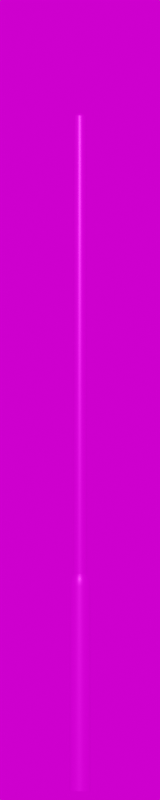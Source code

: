 # Source: Histo_4500.blend  (saved by Blender 3.6.11; exported with 4.5.12 LTS)
import bpy
from mathutils import Matrix  # noqa: F401  (used for matrix-valued properties, if any)

bpy.ops.wm.read_factory_settings(use_empty=True)
scene = bpy.context.scene
scene.name = 'Scene'

# ---- collections
col_collection = bpy.data.collections.new('Collection'); scene.collection.children.link(col_collection)

# ---- images (referenced by path relative to the original .blend; pixels are not part of the script)
import os
ASSET_DIR = os.environ.get("B2B_ASSET_DIR", "")  # directory of the original .blend (textures are referenced by path, not embedded)
HERE = os.path.dirname(os.path.abspath(__file__))  # packed textures are extracted next to this script under _unpacked/

def load_image(name, relpath, width, height, colorspace="sRGB"):
    """Load a texture the original file referenced (path relative to the .blend, or extracted next to this script)."""
    p = next((c for c in (os.path.join(HERE, relpath), os.path.join(ASSET_DIR, relpath)) if relpath and os.path.exists(c)), "")
    if p:
        img = bpy.data.images.load(p, check_existing=True)
        img.name = name
    else:  # same state as the original file: an image datablock whose file is absent (Cycles renders it pink)
        img = bpy.data.images.new(name, width, height)
        img.source = "FILE"
        img.filepath = "//" + (relpath or name)
    img.colorspace_settings.name = colorspace
    return img
img_ral_9011_graphitschwarz_jpg_001 = load_image('RAL_9011_Graphitschwarz.jpg.001', 'RAL_9011_Graphitschwarz.jpg', 1024, 1024, 'sRGB')
img_kloofendal_48d_partly_cloudy_puresky_8k_hdr = load_image('kloofendal_48d_partly_cloudy_puresky_8k.hdr', 'kloofendal_48d_partly_cloudy_puresky_8k.hdr', 1024, 1024, 'Linear Rec.709')

# ---- materials (node trees are filled in below, after node groups)
mat_schwarz = bpy.data.materials.new('Schwarz')
mat_schwarz.alpha_threshold = 0.0
mat_schwarz.roughness = 0.5
mat_schwarz.line_color = (0.0, 0.0, 0.0, 1.0)

# ---- node groups
ng_auto_smooth = bpy.data.node_groups.new('Auto Smooth', 'GeometryNodeTree')
_s = ng_auto_smooth.interface.new_socket(name='Geometry', in_out='OUTPUT', socket_type='NodeSocketGeometry')
_s = ng_auto_smooth.interface.new_socket(name='Geometry', in_out='INPUT', socket_type='NodeSocketGeometry')
_s = ng_auto_smooth.interface.new_socket(name='Angle', in_out='INPUT', socket_type='NodeSocketFloat')
_s.subtype = 'ANGLE'
_s.min_value = 0.0
_s.max_value = 3.142
ng_auto_smooth.is_modifier = True
_N = ng_auto_smooth.nodes; _L = ng_auto_smooth.links
n0 = _N.new('NodeGroupOutput'); n0.name = 'Group Output'; n0.location = (480, -100)
n1 = _N.new('NodeGroupInput'); n1.name = 'Group Input'; n1.location = (-420, -300)
n2 = _N.new('NodeGroupInput'); n2.name = 'Group Input.001'; n2.location = (-60, -100)
n3 = _N.new('GeometryNodeSetShadeSmooth'); n3.name = 'Set Shade Smooth'; n3.location = (120, -100)
n3.domain = 'EDGE'
n4 = _N.new('GeometryNodeSetShadeSmooth'); n4.name = 'Set Shade Smooth.001'; n4.location = (300, -100)
n5 = _N.new('GeometryNodeInputMeshEdgeAngle'); n5.name = 'Edge Angle'; n5.location = (-420, -220)
n6 = _N.new('GeometryNodeInputEdgeSmooth'); n6.name = 'Is Edge Smooth'; n6.location = (-60, -160)
n7 = _N.new('GeometryNodeInputShadeSmooth'); n7.name = 'Is Face Smooth'; n7.location = (-240, -340)
n8 = _N.new('FunctionNodeBooleanMath'); n8.name = 'Boolean Math'; n8.location = (-60, -220)
n9 = _N.new('FunctionNodeCompare'); n9.name = 'Compare'; n9.location = (-240, -180)
n9.operation = 'LESS_EQUAL'
_L.new(n5.outputs[0], n9.inputs[0])
_L.new(n4.outputs[0], n0.inputs[0])
_L.new(n1.outputs[1], n9.inputs[1])
_L.new(n9.outputs[0], n8.inputs[0])
_L.new(n7.outputs[0], n8.inputs[1])
_L.new(n2.outputs[0], n3.inputs[0])
_L.new(n6.outputs[0], n3.inputs[1])
_L.new(n3.outputs[0], n4.inputs[0])
_L.new(n8.outputs[0], n3.inputs[2])
n0.is_active_output = True

# ---- material node trees
mat_schwarz.use_nodes = True; mat_schwarz.node_tree.nodes.clear()
_N = mat_schwarz.node_tree.nodes; _L = mat_schwarz.node_tree.links
n0 = _N.new('ShaderNodeOutputMaterial'); n0.name = 'Material Output'; n0.location = (300, 300)
n1 = _N.new('ShaderNodeBsdfPrincipled'); n1.name = 'Principled BSDF'; n1.location = (10, 300)
n1.distribution = 'GGX'
n1.subsurface_method = 'RANDOM_WALK_SKIN'
n1.inputs[1].default_value = 0.8
n1.inputs[2].default_value = 0.4
n1.inputs[3].default_value = 1.45
n1.inputs[27].default_value = (0.0, 0.0, 0.0, 1.0)
n1.inputs[28].default_value = 1.0
n2 = _N.new('ShaderNodeTexImage'); n2.name = 'Image Texture'; n2.location = (-280, 280)
n2.image = img_ral_9011_graphitschwarz_jpg_001
_L.new(n1.outputs[0], n0.inputs[0])
_L.new(n2.outputs[0], n1.inputs[0])
n0.is_active_output = True

# ---- world
world_world = bpy.data.worlds.new('World'); scene.world = world_world
world_world.use_nodes = True; world_world.node_tree.nodes.clear()
_N = world_world.node_tree.nodes; _L = world_world.node_tree.links
n0 = _N.new('ShaderNodeOutputWorld'); n0.name = 'World Output'; n0.location = (300, 300)
n1 = _N.new('ShaderNodeBackground'); n1.name = 'Background'; n1.location = (10, 300)
n2 = _N.new('ShaderNodeTexEnvironment'); n2.name = 'Environment Texture'; n2.location = (-280, 280)
n2.image = img_kloofendal_48d_partly_cloudy_puresky_8k_hdr
_L.new(n1.outputs[0], n0.inputs[0])
_L.new(n2.outputs[0], n1.inputs[0])
n0.is_active_output = True
world_world.color = (0.05088, 0.05088, 0.05088)
world_world.use_sun_shadow = False
world_world.sun_shadow_jitter_overblur = 0.0

# ---- cameras
cam_camera = bpy.data.cameras.new('Camera')
cam_camera.lens = 100.0

# ---- meshes
me_beziercurve_002 = bpy.data.meshes.new('BezierCurve.002')
me_beziercurve_002.from_pydata([(0.0, 0.057, -4.994), (0.0, 0.057, -3.894), (0.0, 0.05407, -3.865), (0.0, 0.04799, -3.844), (0.0, 0.038, -3.825), (0.0, 0.038, -1.225), (0.0, 0.0345, -1.217), (0.0, 0.02725, -1.21), (0.0, 0.02, -1.203), (-0.02181, 0.05266, -4.994), (-0.02181, 0.05266, -3.894), (-0.02069, 0.04996, -3.865), (-0.01837, 0.04434, -3.844), (-0.01454, 0.03511, -3.825), (-0.01454, 0.03511, -1.425), (-0.0132, 0.03187, -1.417), (-0.01043, 0.02517, -1.41), (-0.007654, 0.01848, -1.403), (-0.04031, 0.04031, -4.994), (-0.04031, 0.04031, -3.894), (-0.03824, 0.03824, -3.865), (-0.03394, 0.03394, -3.844), (-0.02687, 0.02687, -3.825), (-0.02687, 0.02687, -1.425), (-0.02439, 0.02439, -1.417), (-0.01927, 0.01927, -1.41), (-0.01414, 0.01414, -1.403), (-0.05266, 0.02181, -4.994), (-0.05266, 0.02181, -3.894), (-0.04996, 0.02069, -3.865), (-0.04434, 0.01837, -3.844), (-0.03511, 0.01454, -3.825), (-0.03511, 0.01454, -1.425), (-0.03187, 0.0132, -1.417), (-0.02517, 0.01043, -1.41), (-0.01848, 0.007654, -1.403), (-0.057, -2.492e-09, -4.994), (-0.057, -2.492e-09, -3.894), (-0.05407, -2.364e-09, -3.865), (-0.04799, -2.098e-09, -3.844), (-0.038, -1.661e-09, -3.825), (-0.038, -1.661e-09, -1.425), (-0.0345, -1.508e-09, -1.417), (-0.02725, -1.191e-09, -1.41), (-0.02, -8.742e-10, -1.403), (-0.05266, -0.02181, -4.994), (-0.05266, -0.02181, -3.894), (-0.04996, -0.02069, -3.865), (-0.04434, -0.01837, -3.844), (-0.03511, -0.01454, -3.825), (-0.03511, -0.01454, -1.425), (-0.03187, -0.0132, -1.417), (-0.02517, -0.01043, -1.41), (-0.01848, -0.007654, -1.403), (-0.04031, -0.04031, -4.994), (-0.04031, -0.04031, -3.894), (-0.03824, -0.03824, -3.865), (-0.03394, -0.03394, -3.844), (-0.02687, -0.02687, -3.825), (-0.02687, -0.02687, -1.425), (-0.02439, -0.02439, -1.417), (-0.01927, -0.01927, -1.41), (-0.01414, -0.01414, -1.403), (-0.02181, -0.05266, -4.994), (-0.02181, -0.05266, -3.894), (-0.02069, -0.04996, -3.865), (-0.01837, -0.04434, -3.844), (-0.01454, -0.03511, -3.825), (-0.01454, -0.03511, -1.425), (-0.0132, -0.03187, -1.417), (-0.01043, -0.02517, -1.41), (-0.007654, -0.01848, -1.403), (4.983e-09, -0.057, -4.994), (4.983e-09, -0.057, -3.894), (4.727e-09, -0.05407, -3.865), (4.196e-09, -0.04799, -3.844), (3.322e-09, -0.038, -3.825), (3.322e-09, -0.038, -1.225), (3.016e-09, -0.0345, -1.217), (2.382e-09, -0.02725, -1.21), (1.748e-09, -0.02, -1.203), (0.02181, -0.05266, -4.994), (0.02181, -0.05266, -3.894), (0.02069, -0.04996, -3.865), (0.01837, -0.04434, -3.844), (0.01454, -0.03511, -3.825), (0.01454, -0.03511, -1.225), (0.0132, -0.03187, -1.217), (0.01043, -0.02517, -1.21), (0.007654, -0.01848, -1.203), (0.04031, -0.04031, -4.994), (0.04031, -0.04031, -3.894), (0.03824, -0.03824, -3.865), (0.03394, -0.03394, -3.844), (0.02687, -0.02687, -3.825), (0.02687, -0.02687, -1.225), (0.02439, -0.02439, -1.217), (0.01927, -0.01927, -1.21), (0.01414, -0.01414, -1.203), (0.05266, -0.02181, -4.994), (0.05266, -0.02181, -3.894), (0.04996, -0.02069, -3.865), (0.04434, -0.01837, -3.844), (0.03511, -0.01454, -3.825), (0.03511, -0.01454, -1.225), (0.03187, -0.0132, -1.217), (0.02517, -0.01043, -1.21), (0.01848, -0.007654, -1.203), (0.057, 6.797e-10, -4.994), (0.057, 6.797e-10, -3.894), (0.05407, 6.448e-10, -3.865), (0.04799, 5.723e-10, -3.844), (0.038, 4.531e-10, -3.825), (0.038, 4.531e-10, -1.225), (0.0345, 4.114e-10, -1.217), (0.02725, 3.249e-10, -1.21), (0.02, 2.385e-10, -1.203), (0.05266, 0.02181, -4.994), (0.05266, 0.02181, -3.894), (0.04996, 0.02069, -3.865), (0.04434, 0.01837, -3.844), (0.03511, 0.01454, -3.825), (0.03511, 0.01454, -1.225), (0.03187, 0.0132, -1.217), (0.02517, 0.01043, -1.21), (0.01848, 0.007654, -1.203), (0.04031, 0.04031, -4.994), (0.04031, 0.04031, -3.894), (0.03824, 0.03824, -3.865), (0.03394, 0.03394, -3.844), (0.02687, 0.02687, -3.825), (0.02687, 0.02687, -1.225), (0.02439, 0.02439, -1.217), (0.01927, 0.01927, -1.21), (0.01414, 0.01414, -1.203), (0.02181, 0.05266, -4.994), (0.02181, 0.05266, -3.894), (0.02069, 0.04996, -3.865), (0.01837, 0.04434, -3.844), (0.01454, 0.03511, -3.825), (0.01454, 0.03511, -1.225), (0.0132, 0.03187, -1.217), (0.01043, 0.02517, -1.21), (0.007654, 0.01848, -1.203)], [], [(1, 0, 9), (10, 9, 18), (19, 18, 27), (28, 27, 36), (37, 36, 45), (46, 45, 54), (55, 54, 63), (64, 63, 72), (73, 72, 81), (82, 81, 90), (91, 90, 99), (100, 99, 108), (109, 108, 117), (118, 117, 126), (127, 126, 135), (136, 135, 0), (2, 1, 10), (11, 10, 19), (20, 19, 28), (28, 37, 38), (37, 46, 47), (47, 46, 55), (56, 55, 64), (65, 64, 73), (74, 73, 82), (82, 91, 92), (92, 91, 100), (101, 100, 109), (110, 109, 118), (118, 127, 128), (128, 127, 136), (137, 136, 1), (3, 2, 11), (12, 11, 20), (20, 29, 30), (30, 29, 38), (39, 38, 47), (48, 47, 56), (56, 65, 66), (66, 65, 74), (75, 74, 83), (84, 83, 92), (93, 92, 101), (102, 101, 110), (110, 119, 120), (120, 119, 128), (129, 128, 137), (138, 137, 2), (4, 3, 12), (13, 12, 21), (22, 21, 30), (30, 39, 40), (40, 39, 48), (49, 48, 57), (58, 57, 66), (67, 66, 75), (76, 75, 84), (85, 84, 93), (93, 102, 103), (103, 102, 111), (112, 111, 120), (121, 120, 129), (130, 129, 138), (138, 3, 4), (5, 4, 13), (14, 13, 22), (23, 22, 31), (32, 31, 40), (41, 40, 49), (50, 49, 58), (59, 58, 67), (68, 67, 76), (77, 76, 85), (86, 85, 94), (95, 94, 103), (104, 103, 112), (113, 112, 121), (122, 121, 130), (131, 130, 139), (140, 139, 4), (6, 5, 14), (15, 14, 23), (24, 23, 32), (33, 32, 41), (42, 41, 50), (50, 59, 60), (60, 59, 68), (69, 68, 77), (77, 86, 87), (86, 95, 96), (96, 95, 104), (105, 104, 113), (114, 113, 122), (123, 122, 131), (132, 131, 140), (141, 140, 5), (7, 6, 15), (16, 15, 24), (25, 24, 33), (33, 42, 43), (43, 42, 51), (52, 51, 60), (60, 69, 70), (70, 69, 78), (79, 78, 87), (88, 87, 96), (97, 96, 105), (106, 105, 114), (115, 114, 123), (124, 123, 132), (133, 132, 141), (142, 141, 6), (8, 7, 16), (17, 16, 25), (26, 25, 34), (35, 34, 43), (44, 43, 52), (53, 52, 61), (62, 61, 70), (71, 70, 79), (80, 79, 88), (89, 88, 97), (97, 106, 107), (107, 106, 115), (116, 115, 124), (125, 124, 133), (134, 133, 142), (143, 142, 7), (1, 9, 10), (10, 18, 19), (19, 27, 28), (28, 36, 37), (37, 45, 46), (46, 54, 55), (55, 63, 64), (64, 72, 73), (73, 81, 82), (82, 90, 91), (91, 99, 100), (100, 108, 109), (109, 117, 118), (118, 126, 127), (127, 135, 136), (136, 0, 1), (2, 10, 11), (11, 19, 20), (20, 28, 29), (28, 38, 29), (37, 47, 38), (47, 55, 56), (56, 64, 65), (65, 73, 74), (74, 82, 83), (82, 92, 83), (92, 100, 101), (101, 109, 110), (110, 118, 119), (118, 128, 119), (128, 136, 137), (137, 1, 2), (3, 11, 12), (12, 20, 21), (20, 30, 21), (30, 38, 39), (39, 47, 48), (48, 56, 57), (56, 66, 57), (66, 74, 75), (75, 83, 84), (84, 92, 93), (93, 101, 102), (102, 110, 111), (110, 120, 111), (120, 128, 129), (129, 137, 138), (138, 2, 3), (4, 12, 13), (13, 21, 22), (22, 30, 31), (30, 40, 31), (40, 48, 49), (49, 57, 58), (58, 66, 67), (67, 75, 76), (76, 84, 85), (85, 93, 94), (93, 103, 94), (103, 111, 112), (112, 120, 121), (121, 129, 130), (130, 138, 139), (138, 4, 139), (5, 13, 14), (14, 22, 23), (23, 31, 32), (32, 40, 41), (41, 49, 50), (50, 58, 59), (59, 67, 68), (68, 76, 77), (77, 85, 86), (86, 94, 95), (95, 103, 104), (104, 112, 113), (113, 121, 122), (122, 130, 131), (131, 139, 140), (140, 4, 5), (6, 14, 15), (15, 23, 24), (24, 32, 33), (33, 41, 42), (42, 50, 51), (50, 60, 51), (60, 68, 69), (69, 77, 78), (77, 87, 78), (86, 96, 87), (96, 104, 105), (105, 113, 114), (114, 122, 123), (123, 131, 132), (132, 140, 141), (141, 5, 6), (7, 15, 16), (16, 24, 25), (25, 33, 34), (33, 43, 34), (43, 51, 52), (52, 60, 61), (60, 70, 61), (70, 78, 79), (79, 87, 88), (88, 96, 97), (97, 105, 106), (106, 114, 115), (115, 123, 124), (124, 132, 133), (133, 141, 142), (142, 6, 7), (8, 16, 17), (17, 25, 26), (26, 34, 35), (35, 43, 44), (44, 52, 53), (53, 61, 62), (62, 70, 71), (71, 79, 80), (80, 88, 89), (89, 97, 98), (97, 107, 98), (107, 115, 116), (116, 124, 125), (125, 133, 134), (134, 142, 143), (143, 7, 8)])
me_beziercurve_002.polygons.foreach_set('use_smooth', [True] * 256)
_uv = me_beziercurve_002.uv_layers.new(name='UVMap')
_uv.uv.foreach_set('vector', [0.0, -3.894, 0.0, -4.994, 0.0625, -4.994, 0.0625, -3.894, 0.0625, -4.994, 0.125, -4.994, 0.125, -3.894, 0.125, -4.994, 0.1875, -4.994, 0.1875, -3.894, 0.1875, -4.994, 0.25, -4.994, 0.25, -3.894, 0.25, -4.994, 0.3125, -4.994, 0.3125, -3.894, 0.3125, -4.994, 0.375, -4.994, 0.375, -3.894, 0.375, -4.994, 0.4375, -4.994, 0.4375, -3.894, 0.4375, -4.994, 0.5, -4.994, 0.5, -3.894, 0.5, -4.994, 0.5625, -4.994, 0.5625, -3.894, 0.5625, -4.994, 0.625, -4.994, 0.625, -3.894, 0.625, -4.994, 0.6875, -4.994, 0.6875, -3.894, 0.6875, -4.994, 0.75, -4.994, 0.75, -3.894, 0.75, -4.994, 0.8125, -4.994, 0.8125, -3.894, 0.8125, -4.994, 0.875, -4.994, 0.875, -3.894, 0.875, -4.994, 0.9375, -4.994, 0.9375, -3.894, 0.9375, -4.994, 1.0, -4.994, 0.0, -3.865, 0.0, -3.894, 0.0625, -3.894, 0.0625, -3.865, 0.0625, -3.894, 0.125, -3.894, 0.125, -3.865, 0.125, -3.894, 0.1875, -3.894, 0.1875, -3.894, 0.25, -3.894, 0.25, -3.865, 0.25, -3.894, 0.3125, -3.894, 0.3125, -3.865, 0.3125, -3.865, 0.3125, -3.894, 0.375, -3.894, 0.375, -3.865, 0.375, -3.894, 0.4375, -3.894, 0.4375, -3.865, 0.4375, -3.894, 0.5, -3.894, 0.5, -3.865, 0.5, -3.894, 0.5625, -3.894, 0.5625, -3.894, 0.625, -3.894, 0.625, -3.865, 0.625, -3.865, 0.625, -3.894, 0.6875, -3.894, 0.6875, -3.865, 0.6875, -3.894, 0.75, -3.894, 0.75, -3.865, 0.75, -3.894, 0.8125, -3.894, 0.8125, -3.894, 0.875, -3.894, 0.875, -3.865, 0.875, -3.865, 0.875, -3.894, 0.9375, -3.894, 0.9375, -3.865, 0.9375, -3.894, 1.0, -3.894, 0.0, -3.844, 0.0, -3.865, 0.0625, -3.865, 0.0625, -3.844, 0.0625, -3.865, 0.125, -3.865, 0.125, -3.865, 0.1875, -3.865, 0.1875, -3.844, 0.1875, -3.844, 0.1875, -3.865, 0.25, -3.865, 0.25, -3.844, 0.25, -3.865, 0.3125, -3.865, 0.3125, -3.844, 0.3125, -3.865, 0.375, -3.865, 0.375, -3.865, 0.4375, -3.865, 0.4375, -3.844, 0.4375, -3.844, 0.4375, -3.865, 0.5, -3.865, 0.5, -3.844, 0.5, -3.865, 0.5625, -3.865, 0.5625, -3.844, 0.5625, -3.865, 0.625, -3.865, 0.625, -3.844, 0.625, -3.865, 0.6875, -3.865, 0.6875, -3.844, 0.6875, -3.865, 0.75, -3.865, 0.75, -3.865, 0.8125, -3.865, 0.8125, -3.844, 0.8125, -3.844, 0.8125, -3.865, 0.875, -3.865, 0.875, -3.844, 0.875, -3.865, 0.9375, -3.865, 0.9375, -3.844, 0.9375, -3.865, 1.0, -3.865, 0.0, -3.825, 0.0, -3.844, 0.0625, -3.844, 0.0625, -3.825, 0.0625, -3.844, 0.125, -3.844, 0.125, -3.825, 0.125, -3.844, 0.1875, -3.844, 0.1875, -3.844, 0.25, -3.844, 0.25, -3.825, 0.25, -3.825, 0.25, -3.844, 0.3125, -3.844, 0.3125, -3.825, 0.3125, -3.844, 0.375, -3.844, 0.375, -3.825, 0.375, -3.844, 0.4375, -3.844, 0.4375, -3.825, 0.4375, -3.844, 0.5, -3.844, 0.5, -3.825, 0.5, -3.844, 0.5625, -3.844, 0.5625, -3.825, 0.5625, -3.844, 0.625, -3.844, 0.625, -3.844, 0.6875, -3.844, 0.6875, -3.825, 0.6875, -3.825, 0.6875, -3.844, 0.75, -3.844, 0.75, -3.825, 0.75, -3.844, 0.8125, -3.844, 0.8125, -3.825, 0.8125, -3.844, 0.875, -3.844, 0.875, -3.825, 0.875, -3.844, 0.9375, -3.844, 0.9375, -3.844, 1.0, -3.844, 1.0, -3.825, 0.0, -0.4247, 0.0, -3.825, 0.0625, -3.825, 0.0625, -0.4247, 0.0625, -3.825, 0.125, -3.825, 0.125, -0.4247, 0.125, -3.825, 0.1875, -3.825, 0.1875, -0.4247, 0.1875, -3.825, 0.25, -3.825, 0.25, -0.4247, 0.25, -3.825, 0.3125, -3.825, 0.3125, -0.4247, 0.3125, -3.825, 0.375, -3.825, 0.375, -0.4247, 0.375, -3.825, 0.4375, -3.825, 0.4375, -0.4247, 0.4375, -3.825, 0.5, -3.825, 0.5, -0.4247, 0.5, -3.825, 0.5625, -3.825, 0.5625, -0.4247, 0.5625, -3.825, 0.625, -3.825, 0.625, -0.4247, 0.625, -3.825, 0.6875, -3.825, 0.6875, -0.4247, 0.6875, -3.825, 0.75, -3.825, 0.75, -0.4247, 0.75, -3.825, 0.8125, -3.825, 0.8125, -0.4247, 0.8125, -3.825, 0.875, -3.825, 0.875, -0.4247, 0.875, -3.825, 0.9375, -3.825, 0.9375, -0.4247, 0.9375, -3.825, 1.0, -3.825, 0.0, -0.4168, 0.0, -0.4247, 0.0625, -0.4247, 0.0625, -0.4168, 0.0625, -0.4247, 0.125, -0.4247, 0.125, -0.4168, 0.125, -0.4247, 0.1875, -0.4247, 0.1875, -0.4168, 0.1875, -0.4247, 0.25, -0.4247, 0.25, -0.4168, 0.25, -0.4247, 0.3125, -0.4247, 0.3125, -0.4247, 0.375, -0.4247, 0.375, -0.4168, 0.375, -0.4168, 0.375, -0.4247, 0.4375, -0.4247, 0.4375, -0.4168, 0.4375, -0.4247, 0.5, -0.4247, 0.5, -0.4247, 0.5625, -0.4247, 0.5625, -0.4168, 0.5625, -0.4247, 0.625, -0.4247, 0.625, -0.4168, 0.625, -0.4168, 0.625, -0.4247, 0.6875, -0.4247, 0.6875, -0.4168, 0.6875, -0.4247, 0.75, -0.4247, 0.75, -0.4168, 0.75, -0.4247, 0.8125, -0.4247, 0.8125, -0.4168, 0.8125, -0.4247, 0.875, -0.4247, 0.875, -0.4168, 0.875, -0.4247, 0.9375, -0.4247, 0.9375, -0.4168, 0.9375, -0.4247, 1.0, -0.4247, 0.0, -0.4098, 0.0, -0.4168, 0.0625, -0.4168, 0.0625, -0.4098, 0.0625, -0.4168, 0.125, -0.4168, 0.125, -0.4098, 0.125, -0.4168, 0.1875, -0.4168, 0.1875, -0.4168, 0.25, -0.4168, 0.25, -0.4098, 0.25, -0.4098, 0.25, -0.4168, 0.3125, -0.4168, 0.3125, -0.4098, 0.3125, -0.4168, 0.375, -0.4168, 0.375, -0.4168, 0.4375, -0.4168, 0.4375, -0.4098, 0.4375, -0.4098, 0.4375, -0.4168, 0.5, -0.4168, 0.5, -0.4098, 0.5, -0.4168, 0.5625, -0.4168, 0.5625, -0.4098, 0.5625, -0.4168, 0.625, -0.4168, 0.625, -0.4098, 0.625, -0.4168, 0.6875, -0.4168, 0.6875, -0.4098, 0.6875, -0.4168, 0.75, -0.4168, 0.75, -0.4098, 0.75, -0.4168, 0.8125, -0.4168, 0.8125, -0.4098, 0.8125, -0.4168, 0.875, -0.4168, 0.875, -0.4098, 0.875, -0.4168, 0.9375, -0.4168, 0.9375, -0.4098, 0.9375, -0.4168, 1.0, -0.4168, 0.0, -0.4029, 0.0, -0.4098, 0.0625, -0.4098, 0.0625, -0.4029, 0.0625, -0.4098, 0.125, -0.4098, 0.125, -0.4029, 0.125, -0.4098, 0.1875, -0.4098, 0.1875, -0.4029, 0.1875, -0.4098, 0.25, -0.4098, 0.25, -0.4029, 0.25, -0.4098, 0.3125, -0.4098, 0.3125, -0.4029, 0.3125, -0.4098, 0.375, -0.4098, 0.375, -0.4029, 0.375, -0.4098, 0.4375, -0.4098, 0.4375, -0.4029, 0.4375, -0.4098, 0.5, -0.4098, 0.5, -0.4029, 0.5, -0.4098, 0.5625, -0.4098, 0.5625, -0.4029, 0.5625, -0.4098, 0.625, -0.4098, 0.625, -0.4098, 0.6875, -0.4098, 0.6875, -0.4029, 0.6875, -0.4029, 0.6875, -0.4098, 0.75, -0.4098, 0.75, -0.4029, 0.75, -0.4098, 0.8125, -0.4098, 0.8125, -0.4029, 0.8125, -0.4098, 0.875, -0.4098, 0.875, -0.4029, 0.875, -0.4098, 0.9375, -0.4098, 0.9375, -0.4029, 0.9375, -0.4098, 1.0, -0.4098, 0.0, -3.894, 0.0625, -4.994, 0.0625, -3.894, 0.0625, -3.894, 0.125, -4.994, 0.125, -3.894, 0.125, -3.894, 0.1875, -4.994, 0.1875, -3.894, 0.1875, -3.894, 0.25, -4.994, 0.25, -3.894, 0.25, -3.894, 0.3125, -4.994, 0.3125, -3.894, 0.3125, -3.894, 0.375, -4.994, 0.375, -3.894, 0.375, -3.894, 0.4375, -4.994, 0.4375, -3.894, 0.4375, -3.894, 0.5, -4.994, 0.5, -3.894, 0.5, -3.894, 0.5625, -4.994, 0.5625, -3.894, 0.5625, -3.894, 0.625, -4.994, 0.625, -3.894, 0.625, -3.894, 0.6875, -4.994, 0.6875, -3.894, 0.6875, -3.894, 0.75, -4.994, 0.75, -3.894, 0.75, -3.894, 0.8125, -4.994, 0.8125, -3.894, 0.8125, -3.894, 0.875, -4.994, 0.875, -3.894, 0.875, -3.894, 0.9375, -4.994, 0.9375, -3.894, 0.9375, -3.894, 1.0, -4.994, 1.0, -3.894, 0.0, -3.865, 0.0625, -3.894, 0.0625, -3.865, 0.0625, -3.865, 0.125, -3.894, 0.125, -3.865, 0.125, -3.865, 0.1875, -3.894, 0.1875, -3.865, 0.1875, -3.894, 0.25, -3.865, 0.1875, -3.865, 0.25, -3.894, 0.3125, -3.865, 0.25, -3.865, 0.3125, -3.865, 0.375, -3.894, 0.375, -3.865, 0.375, -3.865, 0.4375, -3.894, 0.4375, -3.865, 0.4375, -3.865, 0.5, -3.894, 0.5, -3.865, 0.5, -3.865, 0.5625, -3.894, 0.5625, -3.865, 0.5625, -3.894, 0.625, -3.865, 0.5625, -3.865, 0.625, -3.865, 0.6875, -3.894, 0.6875, -3.865, 0.6875, -3.865, 0.75, -3.894, 0.75, -3.865, 0.75, -3.865, 0.8125, -3.894, 0.8125, -3.865, 0.8125, -3.894, 0.875, -3.865, 0.8125, -3.865, 0.875, -3.865, 0.9375, -3.894, 0.9375, -3.865, 0.9375, -3.865, 1.0, -3.894, 1.0, -3.865, 0.0, -3.844, 0.0625, -3.865, 0.0625, -3.844, 0.0625, -3.844, 0.125, -3.865, 0.125, -3.844, 0.125, -3.865, 0.1875, -3.844, 0.125, -3.844, 0.1875, -3.844, 0.25, -3.865, 0.25, -3.844, 0.25, -3.844, 0.3125, -3.865, 0.3125, -3.844, 0.3125, -3.844, 0.375, -3.865, 0.375, -3.844, 0.375, -3.865, 0.4375, -3.844, 0.375, -3.844, 0.4375, -3.844, 0.5, -3.865, 0.5, -3.844, 0.5, -3.844, 0.5625, -3.865, 0.5625, -3.844, 0.5625, -3.844, 0.625, -3.865, 0.625, -3.844, 0.625, -3.844, 0.6875, -3.865, 0.6875, -3.844, 0.6875, -3.844, 0.75, -3.865, 0.75, -3.844, 0.75, -3.865, 0.8125, -3.844, 0.75, -3.844, 0.8125, -3.844, 0.875, -3.865, 0.875, -3.844, 0.875, -3.844, 0.9375, -3.865, 0.9375, -3.844, 0.9375, -3.844, 1.0, -3.865, 1.0, -3.844, 0.0, -3.825, 0.0625, -3.844, 0.0625, -3.825, 0.0625, -3.825, 0.125, -3.844, 0.125, -3.825, 0.125, -3.825, 0.1875, -3.844, 0.1875, -3.825, 0.1875, -3.844, 0.25, -3.825, 0.1875, -3.825, 0.25, -3.825, 0.3125, -3.844, 0.3125, -3.825, 0.3125, -3.825, 0.375, -3.844, 0.375, -3.825, 0.375, -3.825, 0.4375, -3.844, 0.4375, -3.825, 0.4375, -3.825, 0.5, -3.844, 0.5, -3.825, 0.5, -3.825, 0.5625, -3.844, 0.5625, -3.825, 0.5625, -3.825, 0.625, -3.844, 0.625, -3.825, 0.625, -3.844, 0.6875, -3.825, 0.625, -3.825, 0.6875, -3.825, 0.75, -3.844, 0.75, -3.825, 0.75, -3.825, 0.8125, -3.844, 0.8125, -3.825, 0.8125, -3.825, 0.875, -3.844, 0.875, -3.825, 0.875, -3.825, 0.9375, -3.844, 0.9375, -3.825, 0.9375, -3.844, 1.0, -3.825, 0.9375, -3.825, 0.0, -0.4247, 0.0625, -3.825, 0.0625, -0.4247, 0.0625, -0.4247, 0.125, -3.825, 0.125, -0.4247, 0.125, -0.4247, 0.1875, -3.825, 0.1875, -0.4247, 0.1875, -0.4247, 0.25, -3.825, 0.25, -0.4247, 0.25, -0.4247, 0.3125, -3.825, 0.3125, -0.4247, 0.3125, -0.4247, 0.375, -3.825, 0.375, -0.4247, 0.375, -0.4247, 0.4375, -3.825, 0.4375, -0.4247, 0.4375, -0.4247, 0.5, -3.825, 0.5, -0.4247, 0.5, -0.4247, 0.5625, -3.825, 0.5625, -0.4247, 0.5625, -0.4247, 0.625, -3.825, 0.625, -0.4247, 0.625, -0.4247, 0.6875, -3.825, 0.6875, -0.4247, 0.6875, -0.4247, 0.75, -3.825, 0.75, -0.4247, 0.75, -0.4247, 0.8125, -3.825, 0.8125, -0.4247, 0.8125, -0.4247, 0.875, -3.825, 0.875, -0.4247, 0.875, -0.4247, 0.9375, -3.825, 0.9375, -0.4247, 0.9375, -0.4247, 1.0, -3.825, 1.0, -0.4247, 0.0, -0.4168, 0.0625, -0.4247, 0.0625, -0.4168, 0.0625, -0.4168, 0.125, -0.4247, 0.125, -0.4168, 0.125, -0.4168, 0.1875, -0.4247, 0.1875, -0.4168, 0.1875, -0.4168, 0.25, -0.4247, 0.25, -0.4168, 0.25, -0.4168, 0.3125, -0.4247, 0.3125, -0.4168, 0.3125, -0.4247, 0.375, -0.4168, 0.3125, -0.4168, 0.375, -0.4168, 0.4375, -0.4247, 0.4375, -0.4168, 0.4375, -0.4168, 0.5, -0.4247, 0.5, -0.4168, 0.5, -0.4247, 0.5625, -0.4168, 0.5, -0.4168, 0.5625, -0.4247, 0.625, -0.4168, 0.5625, -0.4168, 0.625, -0.4168, 0.6875, -0.4247, 0.6875, -0.4168, 0.6875, -0.4168, 0.75, -0.4247, 0.75, -0.4168, 0.75, -0.4168, 0.8125, -0.4247, 0.8125, -0.4168, 0.8125, -0.4168, 0.875, -0.4247, 0.875, -0.4168, 0.875, -0.4168, 0.9375, -0.4247, 0.9375, -0.4168, 0.9375, -0.4168, 1.0, -0.4247, 1.0, -0.4168, 0.0, -0.4098, 0.0625, -0.4168, 0.0625, -0.4098, 0.0625, -0.4098, 0.125, -0.4168, 0.125, -0.4098, 0.125, -0.4098, 0.1875, -0.4168, 0.1875, -0.4098, 0.1875, -0.4168, 0.25, -0.4098, 0.1875, -0.4098, 0.25, -0.4098, 0.3125, -0.4168, 0.3125, -0.4098, 0.3125, -0.4098, 0.375, -0.4168, 0.375, -0.4098, 0.375, -0.4168, 0.4375, -0.4098, 0.375, -0.4098, 0.4375, -0.4098, 0.5, -0.4168, 0.5, -0.4098, 0.5, -0.4098, 0.5625, -0.4168, 0.5625, -0.4098, 0.5625, -0.4098, 0.625, -0.4168, 0.625, -0.4098, 0.625, -0.4098, 0.6875, -0.4168, 0.6875, -0.4098, 0.6875, -0.4098, 0.75, -0.4168, 0.75, -0.4098, 0.75, -0.4098, 0.8125, -0.4168, 0.8125, -0.4098, 0.8125, -0.4098, 0.875, -0.4168, 0.875, -0.4098, 0.875, -0.4098, 0.9375, -0.4168, 0.9375, -0.4098, 0.9375, -0.4098, 1.0, -0.4168, 1.0, -0.4098, 0.0, -0.4029, 0.0625, -0.4098, 0.0625, -0.4029, 0.0625, -0.4029, 0.125, -0.4098, 0.125, -0.4029, 0.125, -0.4029, 0.1875, -0.4098, 0.1875, -0.4029, 0.1875, -0.4029, 0.25, -0.4098, 0.25, -0.4029, 0.25, -0.4029, 0.3125, -0.4098, 0.3125, -0.4029, 0.3125, -0.4029, 0.375, -0.4098, 0.375, -0.4029, 0.375, -0.4029, 0.4375, -0.4098, 0.4375, -0.4029, 0.4375, -0.4029, 0.5, -0.4098, 0.5, -0.4029, 0.5, -0.4029, 0.5625, -0.4098, 0.5625, -0.4029, 0.5625, -0.4029, 0.625, -0.4098, 0.625, -0.4029, 0.625, -0.4098, 0.6875, -0.4029, 0.625, -0.4029, 0.6875, -0.4029, 0.75, -0.4098, 0.75, -0.4029, 0.75, -0.4029, 0.8125, -0.4098, 0.8125, -0.4029, 0.8125, -0.4029, 0.875, -0.4098, 0.875, -0.4029, 0.875, -0.4029, 0.9375, -0.4098, 0.9375, -0.4029, 0.9375, -0.4029, 1.0, -0.4098, 1.0, -0.4029])
me_beziercurve_002.materials.append(mat_schwarz)
me_beziercurve_002.update()

# ---- objects
ob_camera = bpy.data.objects.new('Camera', cam_camera)
ob_mast_001 = bpy.data.objects.new('Mast.001', me_beziercurve_002)

# ---- transforms, parenting, visibility, modifiers, constraints
ob_camera.location = (8.6, -8.6, 0.0)
ob_camera.rotation_euler = (1.745, 0.0, 0.7854)
ob_mast_001.location = (-3.284e-18, 0.0, 4.993)
_m = ob_mast_001.modifiers.new('Auto Smooth', 'NODES')
_m.node_group = ng_auto_smooth
_gi = [s.identifier for s in ng_auto_smooth.interface.items_tree if s.item_type == 'SOCKET' and s.in_out == 'INPUT']
_m[_gi[1]] = 0.4119  # Angle

# ---- collection membership
col_collection.objects.link(ob_camera)
col_collection.objects.link(ob_mast_001)

# ---- scene / render settings (as saved in the file)
scene.camera = ob_camera
scene.frame_start = 1; scene.frame_end = 250; scene.frame_set(1)
scene.render.engine = 'CYCLES'
scene.render.resolution_x = 100
scene.render.resolution_y = 500
scene.cycles.sampling_pattern = 'TABULATED_SOBOL'
scene.cycles.use_light_tree = False
scene.view_settings.view_transform = 'Filmic'
bpy.context.view_layer.update()

# ---- added for rendering (the .blend has no usable light): sun
light_auto_sun = bpy.data.lights.new('AutoSun', 'SUN')
light_auto_sun.energy = 3.0
light_auto_sun.angle = 0.0523599
ob_auto_sun = bpy.data.objects.new('AutoSun', light_auto_sun)
scene.collection.objects.link(ob_auto_sun)
ob_auto_sun.rotation_euler = (0.872665, 0.174533, 0.523599)
bpy.context.view_layer.update()
